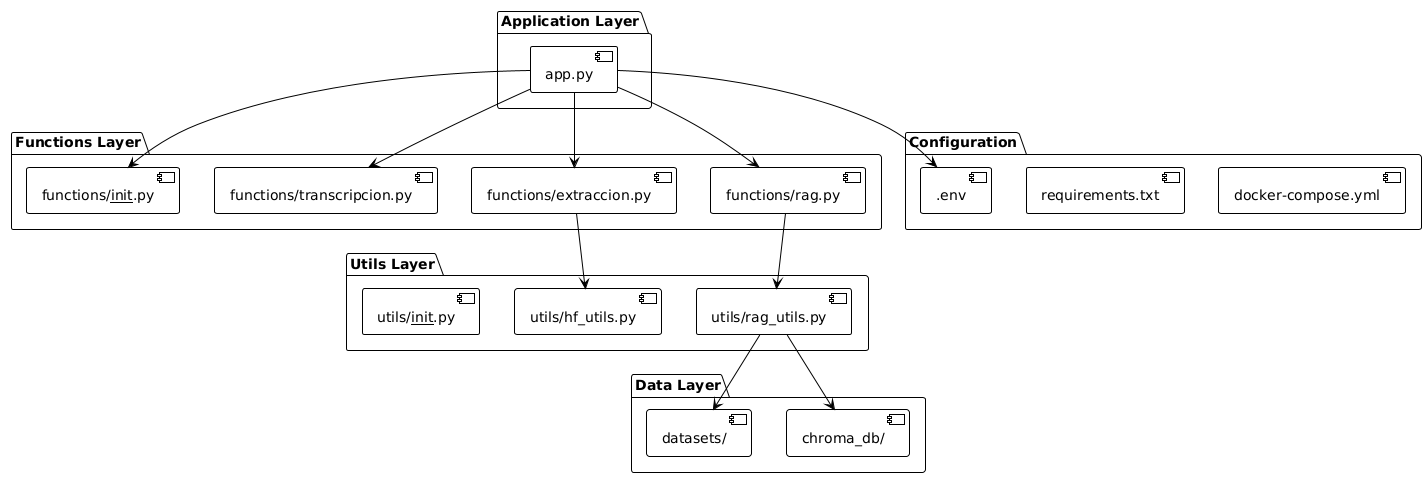

The diagram above was rendered by PlantUML. Its source (embedded in the PNG):
@startuml
!theme plain

package "Application Layer" {
  component [app.py] as App
}

package "Functions Layer" {
  component [functions/__init__.py] as FuncInit
  component [functions/transcripcion.py] as Transcription
  component [functions/extraccion.py] as Extraction
  component [functions/rag.py] as RAG
}

package "Utils Layer" {
  component [utils/__init__.py] as UtilsInit
  component [utils/rag_utils.py] as RAGUtils
  component [utils/hf_utils.py] as HFUtils
}

package "Data Layer" {
  component [datasets/] as Datasets
  component [chroma_db/] as ChromaDB
}

package "Configuration" {
  component [.env] as EnvConfig
  component [requirements.txt] as Requirements
  component [docker-compose.yml] as Docker
}

App --> FuncInit
App --> Transcription
App --> Extraction
App --> RAG

RAG --> RAGUtils
Extraction --> HFUtils
RAGUtils --> Datasets
RAGUtils --> ChromaDB

App --> EnvConfig
@enduml